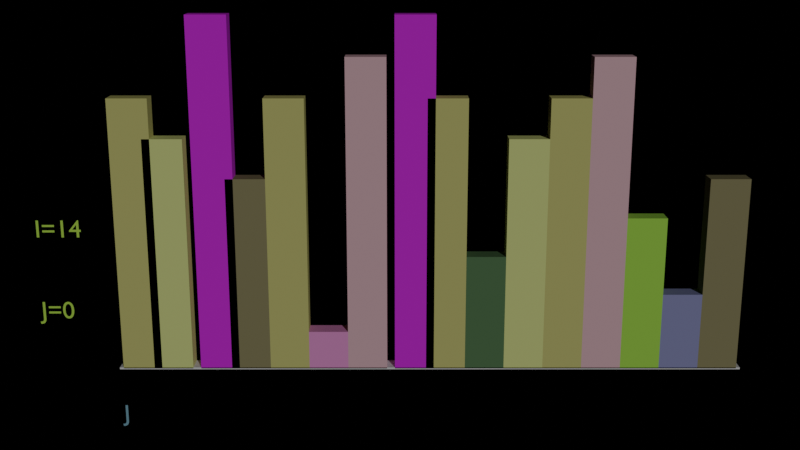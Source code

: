 # Source: bubbleSort.blend  (saved by Blender 2.90.8; exported with 4.5.12 LTS)
import bpy
from mathutils import Matrix  # noqa: F401  (used for matrix-valued properties, if any)

bpy.ops.wm.read_factory_settings(use_empty=True)
scene = bpy.context.scene
scene.name = 'Scene'

# ---- collections
col_collection = bpy.data.collections.new('Collection'); scene.collection.children.link(col_collection)

# ---- materials (node trees are filled in below, after node groups)
mat_material_element_0_value_7_003 = bpy.data.materials.new('material_element_0_value_7.003')
mat_material_element_0_value_7_003.use_transparent_shadow = False
mat_material_element_0_value_7_003.diffuse_color = (0.608, 0.5752, 0.2015, 1.0)
mat_material_element_1_value_6_003 = bpy.data.materials.new('material_element_1_value_6.003')
mat_material_element_1_value_6_003.use_transparent_shadow = False
mat_material_element_1_value_6_003.diffuse_color = (0.7523, 0.8036, 0.2936, 1.0)
mat_material_element_2_value_9_003 = bpy.data.materials.new('material_element_2_value_9.003')
mat_material_element_2_value_9_003.use_transparent_shadow = False
mat_material_element_2_value_9_003.diffuse_color = (0.7394, 0.04696, 0.8773, 1.0)
mat_material_element_3_value_5_003 = bpy.data.materials.new('material_element_3_value_5.003')
mat_material_element_3_value_5_003.use_transparent_shadow = False
mat_material_element_3_value_5_003.diffuse_color = (0.2696, 0.2398, 0.1257, 1.0)
mat_material_element_4_value_7_003 = bpy.data.materials.new('material_element_4_value_7.003')
mat_material_element_4_value_7_003.use_transparent_shadow = False
mat_material_element_4_value_7_003.diffuse_color = (0.608, 0.5752, 0.2015, 1.0)
mat_material_element_5_value_1_002 = bpy.data.materials.new('material_element_5_value_1.002')
mat_material_element_5_value_1_002.use_transparent_shadow = False
mat_material_element_5_value_1_002.diffuse_color = (0.872, 0.3343, 0.6837, 1.0)
mat_material_element_6_value_8_002 = bpy.data.materials.new('material_element_6_value_8.002')
mat_material_element_6_value_8_002.use_transparent_shadow = False
mat_material_element_6_value_8_002.diffuse_color = (0.7767, 0.4886, 0.5325, 1.0)
mat_material_element_7_value_9_002 = bpy.data.materials.new('material_element_7_value_9.002')
mat_material_element_7_value_9_002.use_transparent_shadow = False
mat_material_element_7_value_9_002.diffuse_color = (0.7394, 0.04696, 0.8773, 1.0)
mat_material_element_8_value_7_002 = bpy.data.materials.new('material_element_8_value_7.002')
mat_material_element_8_value_7_002.use_transparent_shadow = False
mat_material_element_8_value_7_002.diffuse_color = (0.608, 0.5752, 0.2015, 1.0)
mat_material_element_9_value_3_002 = bpy.data.materials.new('material_element_9_value_3.002')
mat_material_element_9_value_3_002.use_transparent_shadow = False
mat_material_element_9_value_3_002.diffuse_color = (0.105, 0.196, 0.09319, 1.0)
mat_material_element_10_value_6_002 = bpy.data.materials.new('material_element_10_value_6.002')
mat_material_element_10_value_6_002.use_transparent_shadow = False
mat_material_element_10_value_6_002.diffuse_color = (0.7523, 0.8036, 0.2936, 1.0)
mat_material_element_11_value_7_004 = bpy.data.materials.new('material_element_11_value_7.004')
mat_material_element_11_value_7_004.use_transparent_shadow = False
mat_material_element_11_value_7_004.diffuse_color = (0.608, 0.5752, 0.2015, 1.0)
mat_material_element_12_value_8_004 = bpy.data.materials.new('material_element_12_value_8.004')
mat_material_element_12_value_8_004.use_transparent_shadow = False
mat_material_element_12_value_8_004.diffuse_color = (0.7767, 0.4886, 0.5325, 1.0)
mat_material_element_13_value_4_004 = bpy.data.materials.new('material_element_13_value_4.004')
mat_material_element_13_value_4_004.use_transparent_shadow = False
mat_material_element_13_value_4_004.diffuse_color = (0.3981, 0.7598, 0.09535, 1.0)
mat_material_element_14_value_2_004 = bpy.data.materials.new('material_element_14_value_2.004')
mat_material_element_14_value_2_004.use_transparent_shadow = False
mat_material_element_14_value_2_004.diffuse_color = (0.2641, 0.2855, 0.5108, 1.0)
mat_material_element_15_value_5_004 = bpy.data.materials.new('material_element_15_value_5.004')
mat_material_element_15_value_5_004.use_transparent_shadow = False
mat_material_element_15_value_5_004.diffuse_color = (0.2696, 0.2398, 0.1257, 1.0)
mat_material_jtext_003 = bpy.data.materials.new('material_JText.003')
mat_material_jtext_003.use_transparent_shadow = False
mat_material_jtext_003.diffuse_color = (0.2, 0.4, 0.5, 1.0)
mat_material_jcounter_003 = bpy.data.materials.new('material_JCounter.003')
mat_material_jcounter_003.use_transparent_shadow = False
mat_material_jcounter_003.diffuse_color = (0.5, 0.8, 0.1, 1.0)
mat_material_icounter_003 = bpy.data.materials.new('material_ICounter.003')
mat_material_icounter_003.use_transparent_shadow = False
mat_material_icounter_003.diffuse_color = (0.5, 0.8, 0.1, 1.0)

# ---- material node trees

# ---- cameras
cam_camera = bpy.data.cameras.new('Camera')
cam_camera.clip_end = 100.0
cam_camera.lens = 50.0
cam_camera.ortho_scale = 7.314

# ---- lights
light_sun = bpy.data.lights.new('Sun', 'SUN')
light_sun.transmission_factor = 0.0
light_sun.energy = 1.0
light_sun.shadow_soft_size = 0.125

# ---- meshes
me_cube = bpy.data.meshes.new('Cube')
me_cube.from_pydata([(-8.0, -0.25, -0.025), (-8.0, -0.25, 0.025), (-8.0, 0.25, -0.025), (-8.0, 0.25, 0.025), (8.0, -0.25, -0.025), (8.0, -0.25, 0.025), (8.0, 0.25, -0.025), (8.0, 0.25, 0.025)], [], [(0, 1, 3, 2), (2, 3, 7, 6), (6, 7, 5, 4), (4, 5, 1, 0), (2, 6, 4, 0), (7, 3, 1, 5)])
_uv = me_cube.uv_layers.new(name='UVMap')
_uv.uv.foreach_set('vector', [0.375, 0.0, 0.625, 0.0, 0.625, 0.25, 0.375, 0.25, 0.375, 0.25, 0.625, 0.25, 0.625, 0.5, 0.375, 0.5, 0.375, 0.5, 0.625, 0.5, 0.625, 0.75, 0.375, 0.75, 0.375, 0.75, 0.625, 0.75, 0.625, 1.0, 0.375, 1.0, 0.125, 0.5, 0.375, 0.5, 0.375, 0.75, 0.125, 0.75, 0.625, 0.5, 0.875, 0.5, 0.875, 0.75, 0.625, 0.75])
me_cube.use_remesh_fix_poles = True
me_cube.use_remesh_preserve_attributes = False
me_cube.use_mirror_vertex_groups = False
me_cube.update()
me_cube_001 = bpy.data.meshes.new('Cube.001')
me_cube_001.from_pydata([(-0.5, -0.25, -3.5), (-0.5, -0.25, 3.5), (-0.5, 0.25, -3.5), (-0.5, 0.25, 3.5), (0.5, -0.25, -3.5), (0.5, -0.25, 3.5), (0.5, 0.25, -3.5), (0.5, 0.25, 3.5)], [], [(0, 1, 3, 2), (2, 3, 7, 6), (6, 7, 5, 4), (4, 5, 1, 0), (2, 6, 4, 0), (7, 3, 1, 5)])
_uv = me_cube_001.uv_layers.new(name='UVMap')
_uv.uv.foreach_set('vector', [0.375, 0.0, 0.625, 0.0, 0.625, 0.25, 0.375, 0.25, 0.375, 0.25, 0.625, 0.25, 0.625, 0.5, 0.375, 0.5, 0.375, 0.5, 0.625, 0.5, 0.625, 0.75, 0.375, 0.75, 0.375, 0.75, 0.625, 0.75, 0.625, 1.0, 0.375, 1.0, 0.125, 0.5, 0.375, 0.5, 0.375, 0.75, 0.125, 0.75, 0.625, 0.5, 0.875, 0.5, 0.875, 0.75, 0.625, 0.75])
me_cube_001.materials.append(mat_material_element_0_value_7_003)
me_cube_001.use_remesh_fix_poles = True
me_cube_001.use_remesh_preserve_attributes = False
me_cube_001.use_mirror_vertex_groups = False
me_cube_001.update()
me_cube_002 = bpy.data.meshes.new('Cube.002')
me_cube_002.from_pydata([(-0.5, -0.25, -3.0), (-0.5, -0.25, 3.0), (-0.5, 0.25, -3.0), (-0.5, 0.25, 3.0), (0.5, -0.25, -3.0), (0.5, -0.25, 3.0), (0.5, 0.25, -3.0), (0.5, 0.25, 3.0)], [], [(0, 1, 3, 2), (2, 3, 7, 6), (6, 7, 5, 4), (4, 5, 1, 0), (2, 6, 4, 0), (7, 3, 1, 5)])
_uv = me_cube_002.uv_layers.new(name='UVMap')
_uv.uv.foreach_set('vector', [0.375, 0.0, 0.625, 0.0, 0.625, 0.25, 0.375, 0.25, 0.375, 0.25, 0.625, 0.25, 0.625, 0.5, 0.375, 0.5, 0.375, 0.5, 0.625, 0.5, 0.625, 0.75, 0.375, 0.75, 0.375, 0.75, 0.625, 0.75, 0.625, 1.0, 0.375, 1.0, 0.125, 0.5, 0.375, 0.5, 0.375, 0.75, 0.125, 0.75, 0.625, 0.5, 0.875, 0.5, 0.875, 0.75, 0.625, 0.75])
me_cube_002.materials.append(mat_material_element_1_value_6_003)
me_cube_002.use_remesh_fix_poles = True
me_cube_002.use_remesh_preserve_attributes = False
me_cube_002.use_mirror_vertex_groups = False
me_cube_002.update()
me_cube_003 = bpy.data.meshes.new('Cube.003')
me_cube_003.from_pydata([(-0.5, -0.25, -4.5), (-0.5, -0.25, 4.5), (-0.5, 0.25, -4.5), (-0.5, 0.25, 4.5), (0.5, -0.25, -4.5), (0.5, -0.25, 4.5), (0.5, 0.25, -4.5), (0.5, 0.25, 4.5)], [], [(0, 1, 3, 2), (2, 3, 7, 6), (6, 7, 5, 4), (4, 5, 1, 0), (2, 6, 4, 0), (7, 3, 1, 5)])
_uv = me_cube_003.uv_layers.new(name='UVMap')
_uv.uv.foreach_set('vector', [0.375, 0.0, 0.625, 0.0, 0.625, 0.25, 0.375, 0.25, 0.375, 0.25, 0.625, 0.25, 0.625, 0.5, 0.375, 0.5, 0.375, 0.5, 0.625, 0.5, 0.625, 0.75, 0.375, 0.75, 0.375, 0.75, 0.625, 0.75, 0.625, 1.0, 0.375, 1.0, 0.125, 0.5, 0.375, 0.5, 0.375, 0.75, 0.125, 0.75, 0.625, 0.5, 0.875, 0.5, 0.875, 0.75, 0.625, 0.75])
me_cube_003.materials.append(mat_material_element_2_value_9_003)
me_cube_003.use_remesh_fix_poles = True
me_cube_003.use_remesh_preserve_attributes = False
me_cube_003.use_mirror_vertex_groups = False
me_cube_003.update()
me_cube_004 = bpy.data.meshes.new('Cube.004')
me_cube_004.from_pydata([(-0.5, -0.25, -2.5), (-0.5, -0.25, 2.5), (-0.5, 0.25, -2.5), (-0.5, 0.25, 2.5), (0.5, -0.25, -2.5), (0.5, -0.25, 2.5), (0.5, 0.25, -2.5), (0.5, 0.25, 2.5)], [], [(0, 1, 3, 2), (2, 3, 7, 6), (6, 7, 5, 4), (4, 5, 1, 0), (2, 6, 4, 0), (7, 3, 1, 5)])
_uv = me_cube_004.uv_layers.new(name='UVMap')
_uv.uv.foreach_set('vector', [0.375, 0.0, 0.625, 0.0, 0.625, 0.25, 0.375, 0.25, 0.375, 0.25, 0.625, 0.25, 0.625, 0.5, 0.375, 0.5, 0.375, 0.5, 0.625, 0.5, 0.625, 0.75, 0.375, 0.75, 0.375, 0.75, 0.625, 0.75, 0.625, 1.0, 0.375, 1.0, 0.125, 0.5, 0.375, 0.5, 0.375, 0.75, 0.125, 0.75, 0.625, 0.5, 0.875, 0.5, 0.875, 0.75, 0.625, 0.75])
me_cube_004.materials.append(mat_material_element_3_value_5_003)
me_cube_004.use_remesh_fix_poles = True
me_cube_004.use_remesh_preserve_attributes = False
me_cube_004.use_mirror_vertex_groups = False
me_cube_004.update()
me_cube_005 = bpy.data.meshes.new('Cube.005')
me_cube_005.from_pydata([(-0.5, -0.25, -3.5), (-0.5, -0.25, 3.5), (-0.5, 0.25, -3.5), (-0.5, 0.25, 3.5), (0.5, -0.25, -3.5), (0.5, -0.25, 3.5), (0.5, 0.25, -3.5), (0.5, 0.25, 3.5)], [], [(0, 1, 3, 2), (2, 3, 7, 6), (6, 7, 5, 4), (4, 5, 1, 0), (2, 6, 4, 0), (7, 3, 1, 5)])
_uv = me_cube_005.uv_layers.new(name='UVMap')
_uv.uv.foreach_set('vector', [0.375, 0.0, 0.625, 0.0, 0.625, 0.25, 0.375, 0.25, 0.375, 0.25, 0.625, 0.25, 0.625, 0.5, 0.375, 0.5, 0.375, 0.5, 0.625, 0.5, 0.625, 0.75, 0.375, 0.75, 0.375, 0.75, 0.625, 0.75, 0.625, 1.0, 0.375, 1.0, 0.125, 0.5, 0.375, 0.5, 0.375, 0.75, 0.125, 0.75, 0.625, 0.5, 0.875, 0.5, 0.875, 0.75, 0.625, 0.75])
me_cube_005.materials.append(mat_material_element_4_value_7_003)
me_cube_005.use_remesh_fix_poles = True
me_cube_005.use_remesh_preserve_attributes = False
me_cube_005.use_mirror_vertex_groups = False
me_cube_005.update()
me_cube_006 = bpy.data.meshes.new('Cube.006')
me_cube_006.from_pydata([(-0.5, -0.25, -0.5), (-0.5, -0.25, 0.5), (-0.5, 0.25, -0.5), (-0.5, 0.25, 0.5), (0.5, -0.25, -0.5), (0.5, -0.25, 0.5), (0.5, 0.25, -0.5), (0.5, 0.25, 0.5)], [], [(0, 1, 3, 2), (2, 3, 7, 6), (6, 7, 5, 4), (4, 5, 1, 0), (2, 6, 4, 0), (7, 3, 1, 5)])
_uv = me_cube_006.uv_layers.new(name='UVMap')
_uv.uv.foreach_set('vector', [0.375, 0.0, 0.625, 0.0, 0.625, 0.25, 0.375, 0.25, 0.375, 0.25, 0.625, 0.25, 0.625, 0.5, 0.375, 0.5, 0.375, 0.5, 0.625, 0.5, 0.625, 0.75, 0.375, 0.75, 0.375, 0.75, 0.625, 0.75, 0.625, 1.0, 0.375, 1.0, 0.125, 0.5, 0.375, 0.5, 0.375, 0.75, 0.125, 0.75, 0.625, 0.5, 0.875, 0.5, 0.875, 0.75, 0.625, 0.75])
me_cube_006.materials.append(mat_material_element_5_value_1_002)
me_cube_006.use_remesh_fix_poles = True
me_cube_006.use_remesh_preserve_attributes = False
me_cube_006.use_mirror_vertex_groups = False
me_cube_006.update()
me_cube_007 = bpy.data.meshes.new('Cube.007')
me_cube_007.from_pydata([(-0.5, -0.25, -4.0), (-0.5, -0.25, 4.0), (-0.5, 0.25, -4.0), (-0.5, 0.25, 4.0), (0.5, -0.25, -4.0), (0.5, -0.25, 4.0), (0.5, 0.25, -4.0), (0.5, 0.25, 4.0)], [], [(0, 1, 3, 2), (2, 3, 7, 6), (6, 7, 5, 4), (4, 5, 1, 0), (2, 6, 4, 0), (7, 3, 1, 5)])
_uv = me_cube_007.uv_layers.new(name='UVMap')
_uv.uv.foreach_set('vector', [0.375, 0.0, 0.625, 0.0, 0.625, 0.25, 0.375, 0.25, 0.375, 0.25, 0.625, 0.25, 0.625, 0.5, 0.375, 0.5, 0.375, 0.5, 0.625, 0.5, 0.625, 0.75, 0.375, 0.75, 0.375, 0.75, 0.625, 0.75, 0.625, 1.0, 0.375, 1.0, 0.125, 0.5, 0.375, 0.5, 0.375, 0.75, 0.125, 0.75, 0.625, 0.5, 0.875, 0.5, 0.875, 0.75, 0.625, 0.75])
me_cube_007.materials.append(mat_material_element_6_value_8_002)
me_cube_007.use_remesh_fix_poles = True
me_cube_007.use_remesh_preserve_attributes = False
me_cube_007.use_mirror_vertex_groups = False
me_cube_007.update()
me_cube_008 = bpy.data.meshes.new('Cube.008')
me_cube_008.from_pydata([(-0.5, -0.25, -4.5), (-0.5, -0.25, 4.5), (-0.5, 0.25, -4.5), (-0.5, 0.25, 4.5), (0.5, -0.25, -4.5), (0.5, -0.25, 4.5), (0.5, 0.25, -4.5), (0.5, 0.25, 4.5)], [], [(0, 1, 3, 2), (2, 3, 7, 6), (6, 7, 5, 4), (4, 5, 1, 0), (2, 6, 4, 0), (7, 3, 1, 5)])
_uv = me_cube_008.uv_layers.new(name='UVMap')
_uv.uv.foreach_set('vector', [0.375, 0.0, 0.625, 0.0, 0.625, 0.25, 0.375, 0.25, 0.375, 0.25, 0.625, 0.25, 0.625, 0.5, 0.375, 0.5, 0.375, 0.5, 0.625, 0.5, 0.625, 0.75, 0.375, 0.75, 0.375, 0.75, 0.625, 0.75, 0.625, 1.0, 0.375, 1.0, 0.125, 0.5, 0.375, 0.5, 0.375, 0.75, 0.125, 0.75, 0.625, 0.5, 0.875, 0.5, 0.875, 0.75, 0.625, 0.75])
me_cube_008.materials.append(mat_material_element_7_value_9_002)
me_cube_008.use_remesh_fix_poles = True
me_cube_008.use_remesh_preserve_attributes = False
me_cube_008.use_mirror_vertex_groups = False
me_cube_008.update()
me_cube_009 = bpy.data.meshes.new('Cube.009')
me_cube_009.from_pydata([(-0.5, -0.25, -3.5), (-0.5, -0.25, 3.5), (-0.5, 0.25, -3.5), (-0.5, 0.25, 3.5), (0.5, -0.25, -3.5), (0.5, -0.25, 3.5), (0.5, 0.25, -3.5), (0.5, 0.25, 3.5)], [], [(0, 1, 3, 2), (2, 3, 7, 6), (6, 7, 5, 4), (4, 5, 1, 0), (2, 6, 4, 0), (7, 3, 1, 5)])
_uv = me_cube_009.uv_layers.new(name='UVMap')
_uv.uv.foreach_set('vector', [0.375, 0.0, 0.625, 0.0, 0.625, 0.25, 0.375, 0.25, 0.375, 0.25, 0.625, 0.25, 0.625, 0.5, 0.375, 0.5, 0.375, 0.5, 0.625, 0.5, 0.625, 0.75, 0.375, 0.75, 0.375, 0.75, 0.625, 0.75, 0.625, 1.0, 0.375, 1.0, 0.125, 0.5, 0.375, 0.5, 0.375, 0.75, 0.125, 0.75, 0.625, 0.5, 0.875, 0.5, 0.875, 0.75, 0.625, 0.75])
me_cube_009.materials.append(mat_material_element_8_value_7_002)
me_cube_009.use_remesh_fix_poles = True
me_cube_009.use_remesh_preserve_attributes = False
me_cube_009.use_mirror_vertex_groups = False
me_cube_009.update()
me_cube_010 = bpy.data.meshes.new('Cube.010')
me_cube_010.from_pydata([(-0.5, -0.25, -1.5), (-0.5, -0.25, 1.5), (-0.5, 0.25, -1.5), (-0.5, 0.25, 1.5), (0.5, -0.25, -1.5), (0.5, -0.25, 1.5), (0.5, 0.25, -1.5), (0.5, 0.25, 1.5)], [], [(0, 1, 3, 2), (2, 3, 7, 6), (6, 7, 5, 4), (4, 5, 1, 0), (2, 6, 4, 0), (7, 3, 1, 5)])
_uv = me_cube_010.uv_layers.new(name='UVMap')
_uv.uv.foreach_set('vector', [0.375, 0.0, 0.625, 0.0, 0.625, 0.25, 0.375, 0.25, 0.375, 0.25, 0.625, 0.25, 0.625, 0.5, 0.375, 0.5, 0.375, 0.5, 0.625, 0.5, 0.625, 0.75, 0.375, 0.75, 0.375, 0.75, 0.625, 0.75, 0.625, 1.0, 0.375, 1.0, 0.125, 0.5, 0.375, 0.5, 0.375, 0.75, 0.125, 0.75, 0.625, 0.5, 0.875, 0.5, 0.875, 0.75, 0.625, 0.75])
me_cube_010.materials.append(mat_material_element_9_value_3_002)
me_cube_010.use_remesh_fix_poles = True
me_cube_010.use_remesh_preserve_attributes = False
me_cube_010.use_mirror_vertex_groups = False
me_cube_010.update()
me_cube_011 = bpy.data.meshes.new('Cube.011')
me_cube_011.from_pydata([(-0.5, -0.25, -3.0), (-0.5, -0.25, 3.0), (-0.5, 0.25, -3.0), (-0.5, 0.25, 3.0), (0.5, -0.25, -3.0), (0.5, -0.25, 3.0), (0.5, 0.25, -3.0), (0.5, 0.25, 3.0)], [], [(0, 1, 3, 2), (2, 3, 7, 6), (6, 7, 5, 4), (4, 5, 1, 0), (2, 6, 4, 0), (7, 3, 1, 5)])
_uv = me_cube_011.uv_layers.new(name='UVMap')
_uv.uv.foreach_set('vector', [0.375, 0.0, 0.625, 0.0, 0.625, 0.25, 0.375, 0.25, 0.375, 0.25, 0.625, 0.25, 0.625, 0.5, 0.375, 0.5, 0.375, 0.5, 0.625, 0.5, 0.625, 0.75, 0.375, 0.75, 0.375, 0.75, 0.625, 0.75, 0.625, 1.0, 0.375, 1.0, 0.125, 0.5, 0.375, 0.5, 0.375, 0.75, 0.125, 0.75, 0.625, 0.5, 0.875, 0.5, 0.875, 0.75, 0.625, 0.75])
me_cube_011.materials.append(mat_material_element_10_value_6_002)
me_cube_011.use_remesh_fix_poles = True
me_cube_011.use_remesh_preserve_attributes = False
me_cube_011.use_mirror_vertex_groups = False
me_cube_011.update()
me_cube_012 = bpy.data.meshes.new('Cube.012')
me_cube_012.from_pydata([(-0.5, -0.25, -3.5), (-0.5, -0.25, 3.5), (-0.5, 0.25, -3.5), (-0.5, 0.25, 3.5), (0.5, -0.25, -3.5), (0.5, -0.25, 3.5), (0.5, 0.25, -3.5), (0.5, 0.25, 3.5)], [], [(0, 1, 3, 2), (2, 3, 7, 6), (6, 7, 5, 4), (4, 5, 1, 0), (2, 6, 4, 0), (7, 3, 1, 5)])
_uv = me_cube_012.uv_layers.new(name='UVMap')
_uv.uv.foreach_set('vector', [0.375, 0.0, 0.625, 0.0, 0.625, 0.25, 0.375, 0.25, 0.375, 0.25, 0.625, 0.25, 0.625, 0.5, 0.375, 0.5, 0.375, 0.5, 0.625, 0.5, 0.625, 0.75, 0.375, 0.75, 0.375, 0.75, 0.625, 0.75, 0.625, 1.0, 0.375, 1.0, 0.125, 0.5, 0.375, 0.5, 0.375, 0.75, 0.125, 0.75, 0.625, 0.5, 0.875, 0.5, 0.875, 0.75, 0.625, 0.75])
me_cube_012.materials.append(mat_material_element_11_value_7_004)
me_cube_012.use_remesh_fix_poles = True
me_cube_012.use_remesh_preserve_attributes = False
me_cube_012.use_mirror_vertex_groups = False
me_cube_012.update()
me_cube_013 = bpy.data.meshes.new('Cube.013')
me_cube_013.from_pydata([(-0.5, -0.25, -4.0), (-0.5, -0.25, 4.0), (-0.5, 0.25, -4.0), (-0.5, 0.25, 4.0), (0.5, -0.25, -4.0), (0.5, -0.25, 4.0), (0.5, 0.25, -4.0), (0.5, 0.25, 4.0)], [], [(0, 1, 3, 2), (2, 3, 7, 6), (6, 7, 5, 4), (4, 5, 1, 0), (2, 6, 4, 0), (7, 3, 1, 5)])
_uv = me_cube_013.uv_layers.new(name='UVMap')
_uv.uv.foreach_set('vector', [0.375, 0.0, 0.625, 0.0, 0.625, 0.25, 0.375, 0.25, 0.375, 0.25, 0.625, 0.25, 0.625, 0.5, 0.375, 0.5, 0.375, 0.5, 0.625, 0.5, 0.625, 0.75, 0.375, 0.75, 0.375, 0.75, 0.625, 0.75, 0.625, 1.0, 0.375, 1.0, 0.125, 0.5, 0.375, 0.5, 0.375, 0.75, 0.125, 0.75, 0.625, 0.5, 0.875, 0.5, 0.875, 0.75, 0.625, 0.75])
me_cube_013.materials.append(mat_material_element_12_value_8_004)
me_cube_013.use_remesh_fix_poles = True
me_cube_013.use_remesh_preserve_attributes = False
me_cube_013.use_mirror_vertex_groups = False
me_cube_013.update()
me_cube_014 = bpy.data.meshes.new('Cube.014')
me_cube_014.from_pydata([(-0.5, -0.25, -2.0), (-0.5, -0.25, 2.0), (-0.5, 0.25, -2.0), (-0.5, 0.25, 2.0), (0.5, -0.25, -2.0), (0.5, -0.25, 2.0), (0.5, 0.25, -2.0), (0.5, 0.25, 2.0)], [], [(0, 1, 3, 2), (2, 3, 7, 6), (6, 7, 5, 4), (4, 5, 1, 0), (2, 6, 4, 0), (7, 3, 1, 5)])
_uv = me_cube_014.uv_layers.new(name='UVMap')
_uv.uv.foreach_set('vector', [0.375, 0.0, 0.625, 0.0, 0.625, 0.25, 0.375, 0.25, 0.375, 0.25, 0.625, 0.25, 0.625, 0.5, 0.375, 0.5, 0.375, 0.5, 0.625, 0.5, 0.625, 0.75, 0.375, 0.75, 0.375, 0.75, 0.625, 0.75, 0.625, 1.0, 0.375, 1.0, 0.125, 0.5, 0.375, 0.5, 0.375, 0.75, 0.125, 0.75, 0.625, 0.5, 0.875, 0.5, 0.875, 0.75, 0.625, 0.75])
me_cube_014.materials.append(mat_material_element_13_value_4_004)
me_cube_014.use_remesh_fix_poles = True
me_cube_014.use_remesh_preserve_attributes = False
me_cube_014.use_mirror_vertex_groups = False
me_cube_014.update()
me_cube_015 = bpy.data.meshes.new('Cube.015')
me_cube_015.from_pydata([(-0.5, -0.25, -1.0), (-0.5, -0.25, 1.0), (-0.5, 0.25, -1.0), (-0.5, 0.25, 1.0), (0.5, -0.25, -1.0), (0.5, -0.25, 1.0), (0.5, 0.25, -1.0), (0.5, 0.25, 1.0)], [], [(0, 1, 3, 2), (2, 3, 7, 6), (6, 7, 5, 4), (4, 5, 1, 0), (2, 6, 4, 0), (7, 3, 1, 5)])
_uv = me_cube_015.uv_layers.new(name='UVMap')
_uv.uv.foreach_set('vector', [0.375, 0.0, 0.625, 0.0, 0.625, 0.25, 0.375, 0.25, 0.375, 0.25, 0.625, 0.25, 0.625, 0.5, 0.375, 0.5, 0.375, 0.5, 0.625, 0.5, 0.625, 0.75, 0.375, 0.75, 0.375, 0.75, 0.625, 0.75, 0.625, 1.0, 0.375, 1.0, 0.125, 0.5, 0.375, 0.5, 0.375, 0.75, 0.125, 0.75, 0.625, 0.5, 0.875, 0.5, 0.875, 0.75, 0.625, 0.75])
me_cube_015.materials.append(mat_material_element_14_value_2_004)
me_cube_015.use_remesh_fix_poles = True
me_cube_015.use_remesh_preserve_attributes = False
me_cube_015.use_mirror_vertex_groups = False
me_cube_015.update()
me_cube_016 = bpy.data.meshes.new('Cube.016')
me_cube_016.from_pydata([(-0.5, -0.25, -2.5), (-0.5, -0.25, 2.5), (-0.5, 0.25, -2.5), (-0.5, 0.25, 2.5), (0.5, -0.25, -2.5), (0.5, -0.25, 2.5), (0.5, 0.25, -2.5), (0.5, 0.25, 2.5)], [], [(0, 1, 3, 2), (2, 3, 7, 6), (6, 7, 5, 4), (4, 5, 1, 0), (2, 6, 4, 0), (7, 3, 1, 5)])
_uv = me_cube_016.uv_layers.new(name='UVMap')
_uv.uv.foreach_set('vector', [0.375, 0.0, 0.625, 0.0, 0.625, 0.25, 0.375, 0.25, 0.375, 0.25, 0.625, 0.25, 0.625, 0.5, 0.375, 0.5, 0.375, 0.5, 0.625, 0.5, 0.625, 0.75, 0.375, 0.75, 0.375, 0.75, 0.625, 0.75, 0.625, 1.0, 0.375, 1.0, 0.125, 0.5, 0.375, 0.5, 0.375, 0.75, 0.125, 0.75, 0.625, 0.5, 0.875, 0.5, 0.875, 0.75, 0.625, 0.75])
me_cube_016.materials.append(mat_material_element_15_value_5_004)
me_cube_016.use_remesh_fix_poles = True
me_cube_016.use_remesh_preserve_attributes = False
me_cube_016.use_mirror_vertex_groups = False
me_cube_016.update()
me_text = bpy.data.meshes.new('Text')
me_text.from_pydata([(0.1044, 0.4092, 0.0), (0.0456, 0.4092, 0.0), (0.0456, 0.0126, 0.0), (0.04546, -0.002626, 0.0), (0.04491, -0.01651, 0.0), (0.04378, -0.02904, 0.0), (0.04189, -0.04024, 0.0), (0.03905, -0.05011, 0.0), (0.0351, -0.05865, 0.0), (0.02985, -0.06586, 0.0), (0.02311, -0.07176, 0.0), (0.01472, -0.07633, 0.0), (0.004489, -0.07959, 0.0), (-0.007758, -0.08155, 0.0), (-0.0222, -0.0822, 0.0), (-0.0372, -0.0822, 0.0), (-0.0264, -0.1368, 0.0), (-0.02492, -0.1369, 0.0), (-0.02348, -0.1371, 0.0), (-0.02207, -0.1372, 0.0), (-0.02067, -0.1374, 0.0), (-0.01926, -0.1375, 0.0), (-0.01785, -0.1376, 0.0), (-0.01641, -0.1377, 0.0), (-0.01493, -0.1378, 0.0), (-0.01341, -0.1379, 0.0), (-0.01182, -0.138, 0.0), (-0.01015, -0.138, 0.0), (-0.0084, -0.138, 0.0), (0.01109, -0.1368, 0.0), (0.0285, -0.1334, 0.0), (0.0439, -0.1279, 0.0), (0.05738, -0.1204, 0.0), (0.06899, -0.111, 0.0), (0.07882, -0.09998, 0.0), (0.08694, -0.08732, 0.0), (0.09342, -0.0732, 0.0), (0.09833, -0.05776, 0.0), (0.1018, -0.04112, 0.0), (0.1038, -0.02343, 0.0), (0.1044, -0.0048, 0.0)], [], [(2, 0, 1), (2, 40, 0), (3, 40, 2), (4, 40, 3), (4, 39, 40), (5, 39, 4), (5, 38, 39), (6, 38, 5), (7, 38, 6), (7, 37, 38), (8, 37, 7), (8, 36, 37), (9, 36, 8), (10, 36, 9), (11, 36, 10), (11, 35, 36), (12, 35, 11), (13, 35, 12), (14, 35, 13), (16, 14, 15), (16, 35, 14), (16, 34, 35), (16, 33, 34), (16, 32, 33), (16, 31, 32), (16, 30, 31), (16, 29, 30), (17, 29, 16), (17, 28, 29), (18, 28, 17), (19, 28, 18), (20, 28, 19), (21, 28, 20), (22, 28, 21), (23, 28, 22), (24, 28, 23), (25, 28, 24), (26, 28, 25), (27, 28, 26)])
_uv = me_text.uv_layers.new(name='UVMap')
_uv.uv.foreach_set('vector', [0.05, 0.0, 0.0, 0.0, 0.025, 0.0, 0.05, 0.0, 1.0, 0.0, 0.0, 0.0, 0.075, 0.0, 1.0, 0.0, 0.05, 0.0, 0.1, 0.0, 1.0, 0.0, 0.075, 0.0, 0.1, 0.0, 0.975, 0.0, 1.0, 0.0, 0.125, 0.0, 0.975, 0.0, 0.1, 0.0, 0.125, 0.0, 0.95, 0.0, 0.975, 0.0, 0.15, 0.0, 0.95, 0.0, 0.125, 0.0, 0.175, 0.0, 0.95, 0.0, 0.15, 0.0, 0.175, 0.0, 0.925, 0.0, 0.95, 0.0, 0.2, 0.0, 0.925, 0.0, 0.175, 0.0, 0.2, 0.0, 0.9, 0.0, 0.925, 0.0, 0.225, 0.0, 0.9, 0.0, 0.2, 0.0, 0.25, 0.0, 0.9, 0.0, 0.225, 0.0, 0.275, 0.0, 0.9, 0.0, 0.25, 0.0, 0.275, 0.0, 0.875, 0.0, 0.9, 0.0, 0.3, 0.0, 0.875, 0.0, 0.275, 0.0, 0.325, 0.0, 0.875, 0.0, 0.3, 0.0, 0.35, 0.0, 0.875, 0.0, 0.325, 0.0, 0.4, 0.0, 0.35, 0.0, 0.375, 0.0, 0.4, 0.0, 0.875, 0.0, 0.35, 0.0, 0.4, 0.0, 0.85, 0.0, 0.875, 0.0, 0.4, 0.0, 0.825, 0.0, 0.85, 0.0, 0.4, 0.0, 0.8, 0.0, 0.825, 0.0, 0.4, 0.0, 0.775, 0.0, 0.8, 0.0, 0.4, 0.0, 0.75, 0.0, 0.775, 0.0, 0.4, 0.0, 0.725, 0.0, 0.75, 0.0, 0.425, 0.0, 0.725, 0.0, 0.4, 0.0, 0.425, 0.0, 0.7, 0.0, 0.725, 0.0, 0.45, 0.0, 0.7, 0.0, 0.425, 0.0, 0.475, 0.0, 0.7, 0.0, 0.45, 0.0, 0.5, 0.0, 0.7, 0.0, 0.475, 0.0, 0.525, 0.0, 0.7, 0.0, 0.5, 0.0, 0.55, 0.0, 0.7, 0.0, 0.525, 0.0, 0.575, 0.0, 0.7, 0.0, 0.55, 0.0, 0.6, 0.0, 0.7, 0.0, 0.575, 0.0, 0.625, 0.0, 0.7, 0.0, 0.6, 0.0, 0.65, 0.0, 0.7, 0.0, 0.625, 0.0, 0.675, 0.0, 0.7, 0.0, 0.65, 0.0])
me_text.materials.append(mat_material_jtext_003)
me_text.use_remesh_fix_poles = True
me_text.use_remesh_preserve_attributes = False
me_text.use_mirror_vertex_groups = False
me_text.update()

# ---- curves / text
txt_text_001 = bpy.data.curves.new('Text.001', 'FONT')
txt_text_001.dimensions = '2D'
txt_text_001.body = 'J=0'
txt_text_001.materials.append(mat_material_jcounter_003)
txt_text_001.use_path_clamp = True
txt_text_001.size = 0.6
txt_text_002 = bpy.data.curves.new('Text.002', 'FONT')
txt_text_002.dimensions = '2D'
txt_text_002.body = 'I=14'
txt_text_002.materials.append(mat_material_icounter_003)
txt_text_002.use_path_clamp = True
txt_text_002.size = 0.6

# ---- objects
ob_camera = bpy.data.objects.new('Camera', cam_camera)
ob_sun = bpy.data.objects.new('Sun', light_sun)
ob_cube_base = bpy.data.objects.new('cube_base', me_cube)
ob_element_0_value_7 = bpy.data.objects.new('element_0_value_7', me_cube_001)
ob_element_1_value_6 = bpy.data.objects.new('element_1_value_6', me_cube_002)
ob_element_2_value_9 = bpy.data.objects.new('element_2_value_9', me_cube_003)
ob_element_3_value_5 = bpy.data.objects.new('element_3_value_5', me_cube_004)
ob_element_4_value_7 = bpy.data.objects.new('element_4_value_7', me_cube_005)
ob_element_5_value_1 = bpy.data.objects.new('element_5_value_1', me_cube_006)
ob_element_6_value_8 = bpy.data.objects.new('element_6_value_8', me_cube_007)
ob_element_7_value_9 = bpy.data.objects.new('element_7_value_9', me_cube_008)
ob_element_8_value_7 = bpy.data.objects.new('element_8_value_7', me_cube_009)
ob_element_9_value_3 = bpy.data.objects.new('element_9_value_3', me_cube_010)
ob_element_10_value_6 = bpy.data.objects.new('element_10_value_6', me_cube_011)
ob_element_11_value_7 = bpy.data.objects.new('element_11_value_7', me_cube_012)
ob_element_12_value_8 = bpy.data.objects.new('element_12_value_8', me_cube_013)
ob_element_13_value_4 = bpy.data.objects.new('element_13_value_4', me_cube_014)
ob_element_14_value_2 = bpy.data.objects.new('element_14_value_2', me_cube_015)
ob_element_15_value_5 = bpy.data.objects.new('element_15_value_5', me_cube_016)
ob_jtext = bpy.data.objects.new('JText', me_text)
ob_jcounter = bpy.data.objects.new('JCounter', txt_text_001)
ob_icounter = bpy.data.objects.new('ICounter', txt_text_002)

# ---- transforms, parenting, visibility, modifiers, constraints
ob_camera.location = (-0.77, -27.0, 11.0)
ob_camera.rotation_euler = (1.309, 0.0, 0.0)
ob_camera.lock_rotations_4d = False
ob_camera.empty_display_type = 'ARROWS'
ob_camera.color = (0.0, 0.0, 0.0, 0.0)
ob_camera.display_type = 'WIRE'
ob_camera.lineart.crease_threshold = 0.0
ob_sun.location = (3.44, -10.52, 6.782)
ob_sun.rotation_euler = (0.4258, 1.218, -0.7714)
ob_sun.scale = (1.455, 28.66, 1.061)
ob_sun.lineart.crease_threshold = 0.0
ob_cube_base.location = (0.0, 0.0, 0.0)
ob_cube_base.lineart.crease_threshold = 0.0
ob_element_0_value_7.location = (-7.4, 0.0, 3.5)
ob_element_0_value_7.lineart.crease_threshold = 0.0
ob_element_1_value_6.location = (-6.6, 0.0, 3.0)
ob_element_1_value_6.lineart.crease_threshold = 0.0
ob_element_2_value_9.location = (-5.4, 0.0, 4.5)
ob_element_2_value_9.lineart.crease_threshold = 0.0
ob_element_3_value_5.location = (-4.6, 0.0, 2.5)
ob_element_3_value_5.lineart.crease_threshold = 0.0
ob_element_4_value_7.location = (-3.6, 0.0, 3.5)
ob_element_4_value_7.lineart.crease_threshold = 0.0
ob_element_5_value_1.location = (-2.6, 0.0, 0.5)
ob_element_5_value_1.lineart.crease_threshold = 0.0
ob_element_6_value_8.location = (-1.6, 0.0, 4.0)
ob_element_6_value_8.lineart.crease_threshold = 0.0
ob_element_7_value_9.location = (-0.4, 0.0, 4.5)
ob_element_7_value_9.lineart.crease_threshold = 0.0
ob_element_8_value_7.location = (0.4, 0.0, 3.5)
ob_element_8_value_7.lineart.crease_threshold = 0.0
ob_element_9_value_3.location = (1.4, 0.0, 1.5)
ob_element_9_value_3.lineart.crease_threshold = 0.0
ob_element_10_value_6.location = (2.4, 0.0, 3.0)
ob_element_10_value_6.lineart.crease_threshold = 0.0
ob_element_11_value_7.location = (3.4, 0.0, 3.5)
ob_element_11_value_7.lineart.crease_threshold = 0.0
ob_element_12_value_8.location = (4.4, 0.0, 4.0)
ob_element_12_value_8.lineart.crease_threshold = 0.0
ob_element_13_value_4.location = (5.4, 0.0, 2.0)
ob_element_13_value_4.lineart.crease_threshold = 0.0
ob_element_14_value_2.location = (6.4, 0.0, 1.0)
ob_element_14_value_2.lineart.crease_threshold = 0.0
ob_element_15_value_5.location = (7.4, 0.0, 2.5)
ob_element_15_value_5.lineart.crease_threshold = 0.0
ob_jtext.location = (-7.5, -2.0, -0.65)
ob_jtext.rotation_euler = (1.571, 0.0, 0.0)
ob_jtext.lineart.crease_threshold = 0.0
ob_jcounter.location = (-9.3, -2.0, 2.0)
ob_jcounter.rotation_euler = (1.571, 0.0, 0.0)
ob_jcounter.lineart.crease_threshold = 0.0
ob_icounter.location = (-9.3, -2.0, 4.0)
ob_icounter.rotation_euler = (1.571, 0.0, 0.0)
ob_icounter.lineart.crease_threshold = 0.0

# ---- collection membership
col_collection.objects.link(ob_camera)
col_collection.objects.link(ob_sun)
col_collection.objects.link(ob_cube_base)
col_collection.objects.link(ob_element_0_value_7)
col_collection.objects.link(ob_element_1_value_6)
col_collection.objects.link(ob_element_2_value_9)
col_collection.objects.link(ob_element_3_value_5)
col_collection.objects.link(ob_element_4_value_7)
col_collection.objects.link(ob_element_5_value_1)
col_collection.objects.link(ob_element_6_value_8)
col_collection.objects.link(ob_element_7_value_9)
col_collection.objects.link(ob_element_8_value_7)
col_collection.objects.link(ob_element_9_value_3)
col_collection.objects.link(ob_element_10_value_6)
col_collection.objects.link(ob_element_11_value_7)
col_collection.objects.link(ob_element_12_value_8)
col_collection.objects.link(ob_element_13_value_4)
col_collection.objects.link(ob_element_14_value_2)
col_collection.objects.link(ob_element_15_value_5)
col_collection.objects.link(ob_jtext)
col_collection.objects.link(ob_jcounter)
col_collection.objects.link(ob_icounter)

# ---- scene / render settings (as saved in the file)
scene.camera = ob_camera
scene.frame_start = 1; scene.frame_end = 1337; scene.frame_set(0)
scene.render.engine = 'BLENDER_EEVEE_NEXT'
scene.render.image_settings.file_format = 'FFMPEG'
scene.render.image_settings.color_mode = 'RGB'
scene.render.image_settings.quality = 100
scene.render.fps = 60
scene.cycles.use_denoising = False
scene.cycles.samples = 128
scene.cycles.sampling_pattern = 'TABULATED_SOBOL'
scene.cycles.use_adaptive_sampling = False
scene.cycles.use_light_tree = False
scene.view_settings.view_transform = 'Filmic'
bpy.context.view_layer.update()
